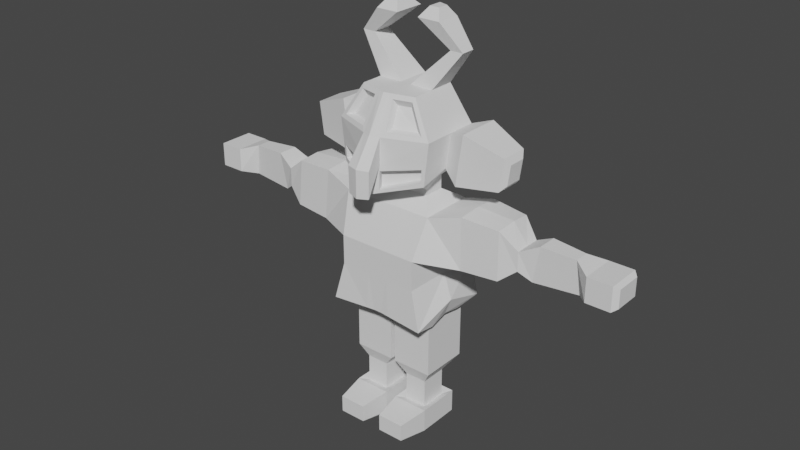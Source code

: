 # Source: Boss1.blend  (saved by Blender 2.81.16; exported with 4.5.12 LTS)
import bpy
from mathutils import Matrix  # noqa: F401  (used for matrix-valued properties, if any)

bpy.ops.wm.read_factory_settings(use_empty=True)
scene = bpy.context.scene
scene.name = 'Scene'

# ---- collections
col_collection = bpy.data.collections.new('Collection'); scene.collection.children.link(col_collection)

# ---- world
world_world = bpy.data.worlds.new('World'); scene.world = world_world
world_world.use_nodes = True; world_world.node_tree.nodes.clear()
_N = world_world.node_tree.nodes; _L = world_world.node_tree.links
n0 = _N.new('ShaderNodeOutputWorld'); n0.name = 'World Output'; n0.location = (300, 300)
n1 = _N.new('ShaderNodeBackground'); n1.name = 'Background'; n1.location = (10, 300)
n1.inputs[0].default_value = (0.05088, 0.05088, 0.05088, 1.0)
_L.new(n1.outputs[0], n0.inputs[0])
n0.is_active_output = True
world_world.color = (0.05088, 0.05088, 0.05088)
world_world.use_sun_shadow = False
world_world.sun_shadow_jitter_overblur = 0.0

# ---- meshes
me_cube_002 = bpy.data.meshes.new('Cube.002')
me_cube_002.from_pydata([(0.8783, -1.564, 0.2697), (0.8783, -1.564, 2.27), (1.0, 1.566, 0.5491), (0.9879, 1.685, 2.517), (0.0, 1.566, 0.5491), (0.0, 1.566, 2.549), (0.0, -1.564, 0.2697), (0.0, -1.564, 2.27), (0.0, 1.0, 4.964), (0.9879, 1.119, 4.931), (1.0, -1.0, 4.964), (0.0, -1.0, 4.964), (0.0, 0.4041, 5.747), (0.702, 0.4041, 5.747), (0.702, -0.4041, 5.747), (0.0, -0.4041, 5.747), (1.095, -1.658, -2.372), (1.217, 1.472, -1.931), (0.0, -1.564, -2.199), (0.0, 1.566, -1.758), (1.078, -0.8173, -2.62), (1.078, 0.629, -2.458), (0.0, -0.7232, -2.446), (0.0, 0.7232, -2.285), (0.2061, 1.566, 2.549), (0.08437, -1.564, 0.2697), (0.2061, 1.566, 0.5491), (0.08437, -1.564, 2.27), (0.2061, 1.0, 4.964), (0.2061, -1.0, 4.964), (0.1447, 0.4041, 5.747), (0.1447, -0.4041, 5.747), (0.08437, -1.564, -2.199), (0.2061, 1.566, -1.758), (0.1776, -0.7232, -2.446), (0.1776, 0.7232, -2.285), (0.938, -0.7092, -1.59), (0.938, 1.167, -1.59), (0.05067, -0.7092, -1.59), (0.05067, 1.167, -1.59), (0.938, -0.7092, -5.113), (0.938, 1.167, -5.113), (0.05067, -0.7092, -5.113), (0.05067, 1.167, -5.113), (0.938, -0.7092, -5.888), (0.938, 1.167, -5.888), (0.05067, -0.7092, -5.888), (0.05067, 1.167, -5.888), (0.938, -0.7092, -6.591), (0.938, 1.167, -6.591), (0.05067, -0.7092, -6.591), (0.05067, 1.167, -6.591), (0.7634, -0.5156, -7.467), (0.7634, 0.5156, -7.467), (0.2757, -0.5156, -7.467), (0.2757, 0.5156, -7.467), (0.7634, -0.5156, -7.824), (0.7634, 0.5156, -7.824), (0.2757, -0.5156, -7.824), (0.2757, 0.5156, -7.824), (0.7634, -0.5156, -9.425), (0.7634, 0.5156, -9.425), (0.2757, -0.5156, -9.425), (0.2757, 0.5156, -9.425), (1.708, 1.108, 1.998), (1.74, -0.8448, 2.105), (1.684, -0.7509, 5.493), (1.652, 1.212, 5.386), (2.523, 0.8835, 2.158), (2.543, -0.7386, 2.233), (2.496, -0.6435, 5.364), (2.476, 0.9863, 5.289), (2.894, 0.5286, 3.118), (2.894, -0.5286, 3.118), (2.894, -0.5286, 4.395), (2.894, 0.5286, 4.395), (3.15, 0.7079, 2.535), (3.15, -0.3077, 2.535), (3.292, -0.3528, 5.021), (3.292, 0.4193, 5.021), (4.11, 0.5745, 2.696), (4.11, -0.1743, 2.696), (4.022, -0.2514, 4.898), (4.022, 0.3179, 4.898), (4.368, 0.6724, 2.945), (4.368, -0.6724, 2.945), (4.368, -0.6724, 4.568), (4.368, 0.6724, 4.568), (4.895, 0.6724, 2.945), (4.895, -0.6724, 2.945), (4.895, -0.6724, 4.568), (4.895, 0.6724, 4.568), (4.992, 0.5052, 3.146), (4.992, -0.5052, 3.146), (4.992, -0.5052, 4.366), (4.992, 0.5052, 4.366), (0.1447, 0.4041, 6.662), (0.702, 0.4041, 6.662), (0.702, -0.4041, 6.143), (0.1447, -0.4041, 6.143), (0.0, -0.4041, 6.092), (0.0, 0.4041, 6.662), (0.0, 1.35, 7.52), (0.9713, 1.152, 7.52), (0.9713, -1.152, 7.001), (0.0, -1.897, 6.133), (0.0, -1.152, 6.748), (0.0, 1.152, 7.52), (0.0, 1.336, 12.14), (0.6221, 0.9858, 12.14), (0.6221, -0.8712, 12.14), (0.0, -1.152, 12.14), (0.0, -1.152, 12.14), (0.0, 1.152, 12.14), (0.9154, -0.8369, -9.246), (0.9154, 0.8369, -9.246), (0.1238, -0.8369, -9.246), (0.1238, 0.8369, -9.246), (0.9154, -0.8369, -10.83), (0.9154, 0.8369, -10.83), (0.1238, -0.8369, -10.83), (0.1238, 0.8369, -10.83), (0.9154, -0.8369, -10.83), (0.9154, 0.8369, -10.83), (0.1238, -0.8369, -10.83), (0.1238, 0.8369, -10.83), (0.2271, -1.987, -9.452), (0.812, -1.987, -9.452), (0.2271, -1.987, -10.62), (0.812, -1.987, -10.62), (1.0, 0.0, 0.5491), (1.0, 0.0, 2.549), (1.0, 0.0, 4.964), (0.702, 0.0, 5.747), (1.217, -0.09413, -1.103), (1.078, -0.09413, -2.241), (0.0, 0.0, -1.457), (0.1776, 0.0, -1.457), (0.938, 0.2289, -2.692), (0.05067, 0.2289, -1.59), (0.938, 0.2289, -5.113), (0.05067, 0.2289, -5.113), (0.938, 0.2289, -5.888), (0.05067, 0.2289, -5.888), (0.938, 0.2289, -6.591), (0.05067, 0.2289, -6.591), (0.7634, 0.0, -7.467), (0.2757, 0.0, -7.467), (0.7634, 0.0, -7.824), (0.2757, 0.0, -7.824), (0.7634, 0.0, -9.425), (0.2757, 0.0, -9.425), (1.743, 0.1091, 2.203), (1.687, 0.2081, 5.592), (2.546, 0.1091, 2.331), (2.499, 0.2081, 5.462), (2.894, 0.0, 3.118), (2.894, 0.0, 4.395), (3.15, 0.2001, 2.535), (3.292, 0.03324, 5.021), (4.11, 0.2001, 2.696), (4.022, 0.03324, 4.898), (4.368, 0.0, 2.945), (4.368, 0.0, 4.568), (4.895, 0.0, 2.945), (4.895, 0.0, 4.568), (4.992, 0.0, 3.146), (4.992, 0.0, 4.366), (0.702, 0.0, 6.662), (0.9713, 0.0, 7.52), (0.6221, 0.0, 12.14), (0.0, 0.0, 12.14), (0.0, 0.0, 12.14), (0.9154, 0.0, -9.246), (0.1238, 0.0, -9.246), (0.9154, 0.0, -10.83), (0.1238, 0.0, -10.83), (0.9154, 0.0, -10.83), (0.1238, 0.0, -10.83), (1.073, 1.152, 9.831), (1.073, -1.152, 9.831), (0.0, 1.152, 9.831), (0.0, 1.945, 9.831), (0.0, -1.897, 9.831), (0.0, -1.152, 9.831), (1.073, 0.0, 9.831), (1.323, 1.421, 6.82), (1.323, -0.2694, 6.82), (1.471, 1.421, 10.21), (1.471, -0.2694, 10.21), (2.188, 1.121, 7.064), (2.188, 0.03067, 7.064), (2.284, 1.121, 9.253), (2.284, 0.03067, 9.253), (2.298, 0.916, 7.437), (2.298, 0.236, 7.437), (2.358, 0.916, 8.801), (2.358, 0.236, 8.801), (0.3501, 1.588, 2.543), (0.2306, -1.564, 0.2697), (0.3501, 1.022, 4.958), (0.2474, 0.4041, 5.747), (0.2705, -1.581, -2.231), (0.3435, -0.7405, -2.478), (0.3523, 1.566, 0.5491), (0.2306, -1.564, 2.27), (0.3523, -1.0, 4.964), (0.2474, -0.4041, 5.747), (0.3922, 1.549, -1.79), (0.3435, 0.7058, -2.317), (0.2141, -0.7092, -1.59), (0.2141, 1.167, -1.59), (0.2141, -0.7092, -5.113), (0.2141, 1.167, -5.113), (0.2141, -0.7092, -5.888), (0.2141, 1.167, -5.888), (0.2141, -0.7092, -6.591), (0.2141, 1.167, -6.591), (0.3656, -0.5156, -7.467), (0.3656, 0.5156, -7.467), (0.3656, -0.5156, -7.824), (0.3656, 0.5156, -7.824), (0.3656, -0.5156, -9.425), (0.3656, 0.5156, -9.425), (0.2474, 0.4041, 6.662), (0.2474, -0.4041, 6.143), (0.1789, 1.313, 7.52), (0.1789, -1.76, 6.293), (0.1146, 1.272, 12.14), (0.1146, -1.1, 12.14), (0.2696, -0.8369, -9.246), (0.2696, 0.8369, -9.246), (0.2696, -0.8369, -10.83), (0.2696, 0.8369, -10.83), (0.2696, -0.8369, -10.83), (0.2696, 0.8369, -10.83), (0.3349, -1.987, -9.452), (0.3349, -1.987, -10.62), (0.2696, 0.0, -10.83), (0.1146, 0.0, 12.14), (0.1976, -1.76, 9.831), (0.1976, 1.799, 9.831), (1.022, -1.152, 8.416), (0.0, 1.647, 8.676), (0.0, -1.152, 8.29), (1.022, 1.152, 8.676), (0.0, 1.152, 8.676), (0.0, -1.897, 7.982), (1.022, 0.0, 8.676), (1.397, 1.421, 8.516), (1.397, -0.2694, 8.516), (2.236, 1.121, 8.158), (2.236, 0.03067, 8.158), (2.328, 0.916, 8.119), (2.328, 0.236, 8.119), (0.1883, 1.556, 8.676), (0.1883, -1.76, 8.062), (0.0, -2.567, 6.263), (0.0, -2.567, 8.112), (0.2527, -2.43, 8.112), (0.2433, -2.43, 6.343), (0.9053, 0.9995, 14.56), (1.187, 0.8407, 14.56), (1.187, 0.2933, 14.56), (0.9053, 0.2933, 14.56), (0.244, 1.289, 16.2), (0.7333, 1.013, 16.2), (0.7333, 0.06249, 16.2), (0.244, 0.06249, 16.2), (0.3836, 0.8996, 16.83), (0.5938, 0.7812, 16.83), (0.5938, 0.3729, 16.83), (0.3836, 0.3729, 16.83), (0.2122, -1.14, 11.86), (0.2771, -1.631, 10.12), (0.9219, -1.19, 10.09), (0.5986, -0.9626, 11.85), (0.2598, -0.981, 11.45), (0.306, -1.33, 10.21), (0.7645, -1.017, 10.19), (0.5347, -0.8546, 11.44), (0.1799, -1.76, 6.478), (0.1864, -1.76, 7.702), (0.9376, -1.21, 8.116), (0.9229, -1.198, 7.266), (0.1139, -1.486, 6.489), (0.1204, -1.486, 7.714), (0.8717, -0.9368, 8.128), (0.8569, -0.9243, 7.277)], [], [(204, 198, 3, 2), (130, 131, 1, 0), (130, 0, 16, 134), (25, 27, 7, 6), (24, 5, 8, 28), (132, 9, 13, 133), (205, 1, 10, 206), (132, 10, 66, 153), (207, 14, 98, 225), (206, 10, 14, 207), (28, 8, 12, 30), (25, 6, 18, 32), (204, 2, 17, 208), (135, 20, 36, 138), (208, 17, 21, 209), (134, 16, 20, 135), (19, 33, 35, 23), (136, 137, 34, 22), (4, 26, 33, 19), (199, 25, 32, 202), (200, 28, 30, 201), (11, 29, 31, 15), (133, 13, 97, 168), (7, 27, 29, 11), (198, 24, 28, 200), (199, 205, 27, 25), (4, 5, 24, 26), (211, 37, 41, 213), (137, 35, 39, 139), (209, 21, 37, 211), (203, 34, 38, 210), (141, 43, 47, 143), (138, 36, 40, 140), (139, 39, 43, 141), (210, 38, 42, 212), (215, 45, 49, 217), (212, 42, 46, 214), (213, 41, 45, 215), (140, 40, 44, 142), (217, 49, 53, 219), (142, 44, 48, 144), (143, 47, 51, 145), (214, 46, 50, 216), (147, 55, 59, 149), (144, 48, 52, 146), (145, 51, 55, 147), (216, 50, 54, 218), (221, 57, 61, 223), (218, 54, 58, 220), (219, 53, 57, 221), (146, 52, 56, 148), (151, 63, 117, 174), (148, 56, 60, 150), (149, 59, 63, 151), (220, 58, 62, 222), (64, 67, 71, 68), (10, 1, 65, 66), (131, 3, 64, 152), (3, 9, 67, 64), (155, 70, 74, 157), (66, 65, 69, 70), (153, 66, 70, 155), (152, 64, 68, 154), (72, 75, 79, 76), (154, 68, 72, 156), (68, 71, 75, 72), (70, 69, 73, 74), (78, 77, 81, 82), (74, 73, 77, 78), (157, 74, 78, 159), (156, 72, 76, 158), (161, 82, 86, 163), (159, 78, 82, 161), (158, 76, 80, 160), (76, 79, 83, 80), (84, 87, 91, 88), (160, 80, 84, 162), (80, 83, 87, 84), (82, 81, 85, 86), (165, 90, 94, 167), (86, 85, 89, 90), (163, 86, 90, 165), (162, 84, 88, 164), (166, 92, 95, 167), (164, 88, 92, 166), (88, 91, 95, 92), (90, 89, 93, 94), (96, 101, 107, 102), (168, 97, 103, 169), (15, 31, 99, 100), (201, 30, 96, 224), (30, 12, 101, 96), (182, 181, 113, 108), (185, 179, 109, 170), (100, 99, 105, 106), (224, 96, 102, 226), (225, 98, 104, 227), (172, 171, 112, 111), (239, 172, 111, 229), (184, 183, 111, 112), (241, 182, 108, 228), (240, 274, 273, 276, 275, 180, 110, 229), (174, 117, 121, 176), (222, 62, 116, 230), (223, 61, 115, 231), (150, 60, 114, 173), (232, 120, 124, 234), (232, 118, 129, 237), (231, 115, 119, 233), (173, 114, 118, 175), (238, 177, 122, 234), (233, 119, 123, 235), (175, 118, 122, 177), (176, 121, 125, 178), (236, 126, 128, 237), (118, 114, 127, 129), (230, 116, 126, 236), (116, 120, 128, 126), (120, 176, 178, 124), (119, 175, 177, 123), (235, 123, 177, 238), (115, 173, 175, 119), (61, 150, 173, 115), (116, 174, 176, 120), (228, 108, 172, 239), (108, 113, 171, 172), (180, 185, 170, 110), (98, 168, 169, 104), (89, 164, 166, 93), (93, 166, 167, 94), (85, 162, 164, 89), (87, 163, 165, 91), (91, 165, 167, 95), (81, 160, 162, 85), (77, 158, 160, 81), (79, 159, 161, 83), (83, 161, 163, 87), (73, 156, 158, 77), (75, 157, 159, 79), (69, 154, 156, 73), (65, 152, 154, 69), (67, 153, 155, 71), (71, 155, 157, 75), (1, 131, 152, 65), (58, 149, 151, 62), (57, 148, 150, 61), (62, 151, 174, 116), (53, 146, 148, 57), (50, 145, 147, 54), (49, 144, 146, 53), (54, 147, 149, 58), (46, 143, 145, 50), (45, 142, 144, 49), (41, 140, 142, 45), (38, 139, 141, 42), (37, 138, 140, 41), (42, 141, 143, 46), (34, 137, 139, 38), (14, 133, 168, 98), (23, 35, 137, 136), (17, 134, 135, 21), (21, 135, 138, 37), (9, 132, 153, 67), (10, 132, 133, 14), (2, 130, 134, 17), (2, 3, 131, 130), (242, 248, 185, 180), (256, 242, 180, 240), (255, 243, 182, 241), (244, 247, 183, 184), (248, 169, 187, 250), (243, 246, 181, 182), (99, 105, 100), (202, 203, 20, 16), (188, 189, 193, 192), (245, 179, 188, 249), (179, 185, 189, 188), (169, 103, 186, 187), (252, 191, 195, 254), (249, 188, 192, 251), (250, 187, 191, 252), (187, 186, 190, 191), (254, 253, 196, 197), (191, 190, 194, 195), (192, 193, 197, 196), (251, 192, 196, 253), (32, 18, 22, 34, 203, 202), (245, 255, 241, 179), (240, 183, 258, 259), (228, 239, 264, 261), (125, 235, 238, 178), (114, 230, 236, 127), (127, 236, 237, 129), (121, 233, 235, 125), (178, 238, 234, 124), (117, 231, 233, 121), (120, 232, 237, 128), (118, 232, 234, 122), (63, 223, 231, 117), (60, 222, 230, 114), (183, 240, 229, 111), (179, 241, 228, 109), (170, 239, 229, 110), (99, 225, 227, 105), (97, 224, 226, 103), (13, 201, 224, 97), (56, 220, 222, 60), (55, 219, 221, 59), (52, 218, 220, 56), (59, 221, 223, 63), (48, 216, 218, 52), (44, 214, 216, 48), (51, 217, 219, 55), (43, 213, 215, 47), (40, 212, 214, 44), (47, 215, 217, 51), (36, 210, 212, 40), (20, 203, 210, 36), (35, 209, 211, 39), (39, 211, 213, 43), (0, 1, 205, 199), (3, 198, 200, 9), (9, 200, 201, 13), (0, 199, 202, 16), (33, 208, 209, 35), (26, 204, 208, 33), (29, 206, 207, 31), (31, 207, 225, 99), (27, 205, 206, 29), (26, 24, 198, 204), (105, 227, 281, 282, 256, 247), (103, 226, 255, 245), (190, 251, 253, 194), (195, 194, 253, 254), (189, 250, 252, 193), (186, 249, 251, 190), (193, 252, 254, 197), (103, 245, 249, 186), (102, 107, 246, 243), (185, 248, 250, 189), (106, 105, 247, 244), (226, 102, 243, 255), (227, 104, 242, 256, 282, 283, 284, 281), (104, 169, 248, 242), (257, 260, 259, 258), (183, 247, 257, 258), (247, 256, 260, 257), (256, 240, 259, 260), (264, 263, 267, 268), (239, 170, 263, 264), (170, 109, 262, 263), (109, 228, 261, 262), (266, 265, 269, 270), (262, 261, 265, 266), (261, 264, 268, 265), (263, 262, 266, 267), (270, 269, 272, 271), (265, 268, 272, 269), (267, 266, 270, 271), (268, 267, 271, 272), (180, 275, 274, 240), (275, 276, 280, 279), (279, 280, 277, 278), (273, 274, 278, 277), (276, 273, 277, 280), (274, 275, 279, 278), (281, 284, 288, 285), (285, 288, 287, 286), (283, 282, 286, 287), (284, 283, 287, 288), (282, 281, 285, 286)])
_uv = me_cube_002.uv_layers.new(name='UVMap')
_uv.uv.foreach_set('vector', [0.375, 0.419, 0.625, 0.419, 0.625, 0.5, 0.375, 0.5, 0.375, 0.625, 0.625, 0.625, 0.625, 0.75, 0.375, 0.75, 0.375, 0.625, 0.375, 0.75, 0.375, 0.75, 0.375, 0.625, 0.375, 0.8492, 0.625, 0.8492, 0.625, 0.875, 0.375, 0.875, 0.625, 0.4008, 0.625, 0.375, 0.625, 0.375, 0.625, 0.4008, 0.625, 0.625, 0.625, 0.5, 0.625, 0.5, 0.625, 0.625, 0.625, 0.831, 0.625, 0.75, 0.625, 0.75, 0.625, 0.831, 0.625, 0.625, 0.625, 0.75, 0.625, 0.75, 0.625, 0.625, 0.625, 0.831, 0.625, 0.75, 0.625, 0.75, 0.625, 0.831, 0.625, 0.831, 0.625, 0.75, 0.625, 0.75, 0.625, 0.831, 0.625, 0.4008, 0.625, 0.375, 0.625, 0.375, 0.625, 0.4008, 0.375, 0.8492, 0.375, 0.875, 0.375, 0.875, 0.375, 0.8492, 0.375, 0.419, 0.375, 0.5, 0.375, 0.5, 0.375, 0.419, 0.375, 0.625, 0.375, 0.75, 0.375, 0.75, 0.375, 0.625, 0.375, 0.419, 0.375, 0.5, 0.375, 0.5, 0.375, 0.419, 0.375, 0.625, 0.375, 0.75, 0.375, 0.75, 0.375, 0.625, 0.375, 0.375, 0.375, 0.4008, 0.375, 0.4008, 0.375, 0.375, 0.25, 0.625, 0.2758, 0.625, 0.2758, 0.75, 0.25, 0.75, 0.375, 0.375, 0.375, 0.4008, 0.375, 0.4008, 0.375, 0.375, 0.375, 0.831, 0.375, 0.8492, 0.375, 0.8492, 0.375, 0.831, 0.625, 0.419, 0.625, 0.4008, 0.625, 0.4008, 0.625, 0.419, 0.625, 0.875, 0.625, 0.8492, 0.625, 0.8492, 0.625, 0.875, 0.625, 0.625, 0.625, 0.5, 0.625, 0.5, 0.625, 0.625, 0.625, 0.875, 0.625, 0.8492, 0.625, 0.8492, 0.625, 0.875, 0.625, 0.419, 0.625, 0.4008, 0.625, 0.4008, 0.625, 0.419, 0.375, 0.831, 0.625, 0.831, 0.625, 0.8492, 0.375, 0.8492, 0.375, 0.375, 0.625, 0.375, 0.625, 0.4008, 0.375, 0.4008, 0.375, 0.419, 0.375, 0.5, 0.375, 0.5, 0.375, 0.419, 0.2758, 0.625, 0.2758, 0.5, 0.2758, 0.5, 0.2758, 0.625, 0.375, 0.419, 0.375, 0.5, 0.375, 0.5, 0.375, 0.419, 0.375, 0.831, 0.375, 0.8492, 0.375, 0.8492, 0.375, 0.831, 0.2758, 0.625, 0.2758, 0.5, 0.2758, 0.5, 0.2758, 0.625, 0.375, 0.625, 0.375, 0.75, 0.375, 0.75, 0.375, 0.625, 0.2758, 0.625, 0.2758, 0.5, 0.2758, 0.5, 0.2758, 0.625, 0.375, 0.831, 0.375, 0.8492, 0.375, 0.8492, 0.375, 0.831, 0.375, 0.419, 0.375, 0.5, 0.375, 0.5, 0.375, 0.419, 0.375, 0.831, 0.375, 0.8492, 0.375, 0.8492, 0.375, 0.831, 0.375, 0.419, 0.375, 0.5, 0.375, 0.5, 0.375, 0.419, 0.375, 0.625, 0.375, 0.75, 0.375, 0.75, 0.375, 0.625, 0.375, 0.419, 0.375, 0.5, 0.375, 0.5, 0.375, 0.419, 0.375, 0.625, 0.375, 0.75, 0.375, 0.75, 0.375, 0.625, 0.2758, 0.625, 0.2758, 0.5, 0.2758, 0.5, 0.2758, 0.625, 0.375, 0.831, 0.375, 0.8492, 0.375, 0.8492, 0.375, 0.831, 0.2758, 0.625, 0.2758, 0.5, 0.2758, 0.5, 0.2758, 0.625, 0.375, 0.625, 0.375, 0.75, 0.375, 0.75, 0.375, 0.625, 0.2758, 0.625, 0.2758, 0.5, 0.2758, 0.5, 0.2758, 0.625, 0.375, 0.831, 0.375, 0.8492, 0.375, 0.8492, 0.375, 0.831, 0.375, 0.419, 0.375, 0.5, 0.375, 0.5, 0.375, 0.419, 0.375, 0.831, 0.375, 0.8492, 0.375, 0.8492, 0.375, 0.831, 0.375, 0.419, 0.375, 0.5, 0.375, 0.5, 0.375, 0.419, 0.375, 0.625, 0.375, 0.75, 0.375, 0.75, 0.375, 0.625, 0.2758, 0.625, 0.2758, 0.5, 0.2758, 0.5, 0.2758, 0.625, 0.375, 0.625, 0.375, 0.75, 0.375, 0.75, 0.375, 0.625, 0.2758, 0.625, 0.2758, 0.5, 0.2758, 0.5, 0.2758, 0.625, 0.375, 0.831, 0.375, 0.8492, 0.375, 0.8492, 0.375, 0.831, 0.625, 0.5, 0.625, 0.5, 0.625, 0.5, 0.625, 0.5, 0.625, 0.75, 0.625, 0.75, 0.625, 0.75, 0.625, 0.75, 0.625, 0.625, 0.625, 0.5, 0.625, 0.5, 0.625, 0.625, 0.625, 0.5, 0.625, 0.5, 0.625, 0.5, 0.625, 0.5, 0.625, 0.625, 0.625, 0.75, 0.625, 0.75, 0.625, 0.625, 0.625, 0.75, 0.625, 0.75, 0.625, 0.75, 0.625, 0.75, 0.625, 0.625, 0.625, 0.75, 0.625, 0.75, 0.625, 0.625, 0.625, 0.625, 0.625, 0.5, 0.625, 0.5, 0.625, 0.625, 0.625, 0.5, 0.625, 0.5, 0.625, 0.5, 0.625, 0.5, 0.625, 0.625, 0.625, 0.5, 0.625, 0.5, 0.625, 0.625, 0.625, 0.5, 0.625, 0.5, 0.625, 0.5, 0.625, 0.5, 0.625, 0.75, 0.625, 0.75, 0.625, 0.75, 0.625, 0.75, 0.625, 0.75, 0.625, 0.75, 0.625, 0.75, 0.625, 0.75, 0.625, 0.75, 0.625, 0.75, 0.625, 0.75, 0.625, 0.75, 0.625, 0.625, 0.625, 0.75, 0.625, 0.75, 0.625, 0.625, 0.625, 0.625, 0.625, 0.5, 0.625, 0.5, 0.625, 0.625, 0.625, 0.625, 0.625, 0.75, 0.625, 0.75, 0.625, 0.625, 0.625, 0.625, 0.625, 0.75, 0.625, 0.75, 0.625, 0.625, 0.625, 0.625, 0.625, 0.5, 0.625, 0.5, 0.625, 0.625, 0.625, 0.5, 0.625, 0.5, 0.625, 0.5, 0.625, 0.5, 0.625, 0.5, 0.625, 0.5, 0.625, 0.5, 0.625, 0.5, 0.625, 0.625, 0.625, 0.5, 0.625, 0.5, 0.625, 0.625, 0.625, 0.5, 0.625, 0.5, 0.625, 0.5, 0.625, 0.5, 0.625, 0.75, 0.625, 0.75, 0.625, 0.75, 0.625, 0.75, 0.625, 0.625, 0.625, 0.75, 0.625, 0.75, 0.625, 0.625, 0.625, 0.75, 0.625, 0.75, 0.625, 0.75, 0.625, 0.75, 0.625, 0.625, 0.625, 0.75, 0.625, 0.75, 0.625, 0.625, 0.625, 0.625, 0.625, 0.5, 0.625, 0.5, 0.625, 0.625, 0.625, 0.625, 0.625, 0.5, 0.625, 0.5, 0.625, 0.625, 0.625, 0.625, 0.625, 0.5, 0.625, 0.5, 0.625, 0.625, 0.625, 0.5, 0.625, 0.5, 0.625, 0.5, 0.625, 0.5, 0.625, 0.75, 0.625, 0.75, 0.625, 0.75, 0.625, 0.75, 0.625, 0.4008, 0.625, 0.375, 0.625, 0.375, 0.625, 0.4008, 0.625, 0.625, 0.625, 0.5, 0.625, 0.5, 0.625, 0.625, 0.625, 0.875, 0.625, 0.8492, 0.625, 0.8492, 0.625, 0.875, 0.625, 0.419, 0.625, 0.4008, 0.625, 0.4008, 0.625, 0.419, 0.625, 0.4008, 0.625, 0.375, 0.625, 0.375, 0.625, 0.4008, 0.625, 0.4008, 0.625, 0.4008, 0.625, 0.375, 0.625, 0.4008, 0.625, 0.625, 0.625, 0.5, 0.625, 0.5, 0.625, 0.625, 0.625, 0.875, 0.625, 0.8492, 0.625, 0.8492, 0.625, 0.875, 0.625, 0.419, 0.625, 0.4008, 0.625, 0.4008, 0.625, 0.419, 0.625, 0.831, 0.625, 0.75, 0.625, 0.75, 0.625, 0.831, 0.7242, 0.625, 0.7242, 0.625, 0.75, 0.75, 0.7242, 0.75, 0.706, 0.625, 0.7242, 0.625, 0.7242, 0.75, 0.706, 0.75, 0.625, 0.875, 0.625, 0.8492, 0.625, 0.8492, 0.625, 0.875, 0.625, 0.419, 0.625, 0.4008, 0.625, 0.4008, 0.625, 0.419, 0.625, 0.831, 0.625, 0.8225, 0.625, 0.8188, 0.625, 0.7624, 0.625, 0.7602, 0.625, 0.75, 0.625, 0.75, 0.625, 0.831, 0.2758, 0.625, 0.2758, 0.5, 0.2758, 0.5, 0.2758, 0.625, 0.375, 0.831, 0.375, 0.8492, 0.375, 0.8492, 0.375, 0.831, 0.375, 0.419, 0.375, 0.5, 0.375, 0.5, 0.375, 0.419, 0.375, 0.625, 0.375, 0.75, 0.375, 0.75, 0.375, 0.625, 0.375, 0.8309, 0.375, 0.8492, 0.375, 0.8492, 0.1875, 0.4155, 0.375, 0.8309, 0.375, 0.75, 0.375, 0.75, 0.375, 0.831, 0.375, 0.419, 0.375, 0.5, 0.375, 0.5, 0.375, 0.419, 0.375, 0.625, 0.375, 0.75, 0.375, 0.75, 0.375, 0.625, 0.294, 0.625, 0.375, 0.625, 0.375, 0.75, 0.294, 0.75, 0.375, 0.419, 0.375, 0.5, 0.375, 0.5, 0.1875, 0.2095, 0.375, 0.625, 0.375, 0.75, 0.375, 0.75, 0.375, 0.625, 0.2758, 0.625, 0.2758, 0.5, 0.2758, 0.5, 0.2758, 0.625, 0.375, 0.831, 0.375, 0.8492, 0.375, 0.8492, 0.375, 0.831, 0.375, 0.75, 0.375, 0.75, 0.375, 0.75, 0.375, 0.75, 0.375, 0.831, 0.375, 0.8492, 0.375, 0.8492, 0.375, 0.831, 0.2758, 0.75, 0.2758, 0.75, 0.2758, 0.75, 0.2758, 0.75, 0.2758, 0.75, 0.2758, 0.625, 0.2758, 0.625, 0.2758, 0.75, 0.375, 0.5, 0.375, 0.625, 0.375, 0.625, 0.375, 0.5, 0.294, 0.5, 0.375, 0.5, 0.375, 0.625, 0.294, 0.625, 0.375, 0.5, 0.375, 0.625, 0.375, 0.625, 0.375, 0.5, 0.375, 0.5, 0.375, 0.625, 0.375, 0.625, 0.375, 0.5, 0.2758, 0.75, 0.2758, 0.625, 0.2758, 0.625, 0.2758, 0.75, 0.706, 0.5, 0.7242, 0.5, 0.7242, 0.625, 0.706, 0.625, 0.7242, 0.5, 0.75, 0.5, 0.7242, 0.625, 0.7242, 0.625, 0.625, 0.75, 0.625, 0.625, 0.625, 0.625, 0.625, 0.75, 0.625, 0.75, 0.625, 0.625, 0.625, 0.625, 0.625, 0.75, 0.625, 0.75, 0.625, 0.625, 0.625, 0.625, 0.625, 0.75, 0.625, 0.75, 0.625, 0.625, 0.625, 0.625, 0.625, 0.75, 0.625, 0.75, 0.625, 0.625, 0.625, 0.625, 0.625, 0.75, 0.625, 0.5, 0.625, 0.625, 0.625, 0.625, 0.625, 0.5, 0.625, 0.5, 0.625, 0.625, 0.625, 0.625, 0.625, 0.5, 0.625, 0.75, 0.625, 0.625, 0.625, 0.625, 0.625, 0.75, 0.625, 0.75, 0.625, 0.625, 0.625, 0.625, 0.625, 0.75, 0.625, 0.5, 0.625, 0.625, 0.625, 0.625, 0.625, 0.5, 0.625, 0.5, 0.625, 0.625, 0.625, 0.625, 0.625, 0.5, 0.625, 0.75, 0.625, 0.625, 0.625, 0.625, 0.625, 0.75, 0.625, 0.5, 0.625, 0.625, 0.625, 0.625, 0.625, 0.5, 0.625, 0.75, 0.625, 0.625, 0.625, 0.625, 0.625, 0.75, 0.625, 0.75, 0.625, 0.625, 0.625, 0.625, 0.625, 0.75, 0.625, 0.5, 0.625, 0.625, 0.625, 0.625, 0.625, 0.5, 0.625, 0.5, 0.625, 0.625, 0.625, 0.625, 0.625, 0.5, 0.625, 0.75, 0.625, 0.625, 0.625, 0.625, 0.625, 0.75, 0.2758, 0.75, 0.2758, 0.625, 0.2758, 0.625, 0.2758, 0.75, 0.375, 0.5, 0.375, 0.625, 0.375, 0.625, 0.375, 0.5, 0.2758, 0.75, 0.2758, 0.625, 0.2758, 0.625, 0.2758, 0.75, 0.375, 0.5, 0.375, 0.625, 0.375, 0.625, 0.375, 0.5, 0.2758, 0.75, 0.2758, 0.625, 0.2758, 0.625, 0.2758, 0.75, 0.375, 0.5, 0.375, 0.625, 0.375, 0.625, 0.375, 0.5, 0.2758, 0.75, 0.2758, 0.625, 0.2758, 0.625, 0.2758, 0.75, 0.2758, 0.75, 0.2758, 0.625, 0.2758, 0.625, 0.2758, 0.75, 0.375, 0.5, 0.375, 0.625, 0.375, 0.625, 0.375, 0.5, 0.375, 0.5, 0.375, 0.625, 0.375, 0.625, 0.375, 0.5, 0.2758, 0.75, 0.2758, 0.625, 0.2758, 0.625, 0.2758, 0.75, 0.375, 0.5, 0.375, 0.625, 0.375, 0.625, 0.375, 0.5, 0.2758, 0.75, 0.2758, 0.625, 0.2758, 0.625, 0.2758, 0.75, 0.2758, 0.75, 0.2758, 0.625, 0.2758, 0.625, 0.2758, 0.75, 0.625, 0.75, 0.625, 0.625, 0.625, 0.625, 0.625, 0.75, 0.25, 0.5, 0.2758, 0.5, 0.2758, 0.625, 0.25, 0.625, 0.375, 0.5, 0.375, 0.625, 0.375, 0.625, 0.375, 0.5, 0.375, 0.5, 0.375, 0.625, 0.375, 0.625, 0.375, 0.5, 0.625, 0.5, 0.625, 0.625, 0.625, 0.625, 0.625, 0.5, 0.625, 0.75, 0.625, 0.625, 0.625, 0.625, 0.625, 0.75, 0.375, 0.5, 0.375, 0.625, 0.375, 0.625, 0.375, 0.5, 0.375, 0.5, 0.625, 0.5, 0.625, 0.625, 0.375, 0.625, 0.625, 0.75, 0.625, 0.625, 0.625, 0.625, 0.625, 0.75, 0.625, 0.831, 0.625, 0.75, 0.625, 0.75, 0.625, 0.831, 0.625, 0.419, 0.625, 0.4008, 0.625, 0.4008, 0.625, 0.419, 0.625, 0.875, 0.625, 0.8492, 0.625, 0.8492, 0.625, 0.875, 0.625, 0.625, 0.625, 0.625, 0.625, 0.625, 0.625, 0.625, 0.625, 0.4008, 0.625, 0.3879, 0.625, 0.4008, 0.625, 0.4008, 0.625, 0.8492, 0.625, 0.8492, 0.625, 0.875, 0.375, 0.831, 0.375, 0.831, 0.375, 0.75, 0.375, 0.75, 0.625, 0.5, 0.625, 0.625, 0.625, 0.625, 0.625, 0.5, 0.625, 0.5, 0.625, 0.5, 0.625, 0.5, 0.625, 0.5, 0.625, 0.5, 0.625, 0.625, 0.625, 0.625, 0.625, 0.5, 0.625, 0.625, 0.625, 0.5, 0.625, 0.5, 0.625, 0.625, 0.625, 0.625, 0.625, 0.625, 0.625, 0.625, 0.625, 0.625, 0.625, 0.5, 0.625, 0.5, 0.625, 0.5, 0.625, 0.5, 0.625, 0.625, 0.625, 0.625, 0.625, 0.625, 0.625, 0.625, 0.625, 0.625, 0.625, 0.5, 0.625, 0.5, 0.625, 0.625, 0.625, 0.625, 0.625, 0.5, 0.625, 0.5, 0.625, 0.625, 0.625, 0.625, 0.625, 0.5, 0.625, 0.5, 0.625, 0.625, 0.625, 0.5, 0.625, 0.625, 0.625, 0.625, 0.625, 0.5, 0.625, 0.5, 0.625, 0.5, 0.625, 0.5, 0.625, 0.5, 0.375, 0.8492, 0.375, 0.875, 0.375, 0.875, 0.375, 0.8492, 0.375, 0.831, 0.375, 0.831, 0.625, 0.5, 0.625, 0.419, 0.625, 0.419, 0.625, 0.5, 0.625, 0.831, 0.625, 0.8492, 0.625, 0.8492, 0.625, 0.831, 0.706, 0.5, 0.706, 0.625, 0.706, 0.625, 0.706, 0.5, 0.2758, 0.5, 0.294, 0.5, 0.294, 0.625, 0.2758, 0.625, 0.375, 0.75, 0.375, 0.831, 0.375, 0.831, 0.375, 0.75, 0.375, 0.75, 0.375, 0.831, 0.375, 0.831, 0.375, 0.75, 0.375, 0.4008, 0.375, 0.419, 0.1875, 0.2095, 0.375, 0.4008, 0.2758, 0.625, 0.294, 0.625, 0.294, 0.75, 0.2758, 0.75, 0.375, 0.4008, 0.375, 0.419, 0.375, 0.419, 0.375, 0.4008, 0.375, 0.8492, 0.375, 0.8309, 0.375, 0.831, 0.375, 0.8492, 0.375, 0.75, 0.375, 0.8309, 0.1875, 0.4155, 0.375, 0.75, 0.375, 0.4008, 0.375, 0.419, 0.375, 0.419, 0.375, 0.4008, 0.375, 0.75, 0.375, 0.831, 0.375, 0.831, 0.375, 0.75, 0.625, 0.8492, 0.625, 0.831, 0.625, 0.831, 0.625, 0.8492, 0.625, 0.5, 0.625, 0.419, 0.625, 0.419, 0.625, 0.5, 0.625, 0.625, 0.706, 0.625, 0.706, 0.75, 0.625, 0.75, 0.625, 0.8492, 0.625, 0.831, 0.625, 0.831, 0.625, 0.8492, 0.625, 0.5, 0.625, 0.419, 0.625, 0.419, 0.625, 0.5, 0.625, 0.5, 0.625, 0.419, 0.625, 0.419, 0.625, 0.5, 0.375, 0.75, 0.375, 0.831, 0.375, 0.831, 0.375, 0.75, 0.375, 0.4008, 0.375, 0.419, 0.375, 0.419, 0.375, 0.4008, 0.375, 0.75, 0.375, 0.831, 0.375, 0.831, 0.375, 0.75, 0.375, 0.4008, 0.375, 0.419, 0.375, 0.419, 0.375, 0.4008, 0.375, 0.75, 0.375, 0.831, 0.375, 0.831, 0.375, 0.75, 0.375, 0.75, 0.375, 0.831, 0.375, 0.831, 0.375, 0.75, 0.375, 0.4008, 0.375, 0.419, 0.375, 0.419, 0.375, 0.4008, 0.375, 0.4008, 0.375, 0.419, 0.375, 0.419, 0.375, 0.4008, 0.375, 0.75, 0.375, 0.831, 0.375, 0.831, 0.375, 0.75, 0.375, 0.4008, 0.375, 0.419, 0.375, 0.419, 0.375, 0.4008, 0.375, 0.75, 0.375, 0.831, 0.375, 0.831, 0.375, 0.75, 0.375, 0.75, 0.375, 0.831, 0.375, 0.831, 0.375, 0.75, 0.375, 0.4008, 0.375, 0.419, 0.375, 0.419, 0.375, 0.4008, 0.375, 0.4008, 0.375, 0.419, 0.375, 0.419, 0.375, 0.4008, 0.375, 0.75, 0.625, 0.75, 0.625, 0.831, 0.375, 0.831, 0.625, 0.5, 0.625, 0.419, 0.625, 0.419, 0.625, 0.5, 0.625, 0.5, 0.625, 0.419, 0.625, 0.419, 0.625, 0.5, 0.375, 0.75, 0.375, 0.831, 0.375, 0.831, 0.375, 0.75, 0.375, 0.4008, 0.375, 0.419, 0.375, 0.419, 0.375, 0.4008, 0.375, 0.4008, 0.375, 0.419, 0.375, 0.419, 0.375, 0.4008, 0.625, 0.8492, 0.625, 0.831, 0.625, 0.831, 0.625, 0.8492, 0.625, 0.8492, 0.625, 0.831, 0.625, 0.831, 0.625, 0.8492, 0.625, 0.8492, 0.625, 0.831, 0.625, 0.831, 0.625, 0.8492, 0.375, 0.4008, 0.625, 0.4008, 0.625, 0.419, 0.375, 0.419, 0.625, 0.8492, 0.625, 0.831, 0.625, 0.831, 0.625, 0.831, 0.625, 0.831, 0.625, 0.8492, 0.625, 0.5, 0.625, 0.419, 0.625, 0.419, 0.625, 0.5, 0.625, 0.5, 0.625, 0.5, 0.625, 0.5, 0.625, 0.5, 0.625, 0.625, 0.625, 0.5, 0.625, 0.5, 0.625, 0.625, 0.625, 0.625, 0.625, 0.625, 0.625, 0.625, 0.625, 0.625, 0.625, 0.5, 0.625, 0.5, 0.625, 0.5, 0.625, 0.5, 0.625, 0.625, 0.625, 0.625, 0.625, 0.625, 0.625, 0.625, 0.625, 0.5, 0.625, 0.5, 0.625, 0.5, 0.625, 0.5, 0.625, 0.4008, 0.625, 0.375, 0.625, 0.3879, 0.625, 0.4008, 0.625, 0.625, 0.625, 0.625, 0.625, 0.625, 0.625, 0.625, 0.625, 0.875, 0.625, 0.8492, 0.625, 0.8492, 0.625, 0.875, 0.625, 0.419, 0.625, 0.4008, 0.625, 0.4008, 0.625, 0.419, 0.625, 0.831, 0.625, 0.75, 0.625, 0.75, 0.625, 0.831, 0.625, 0.831, 0.625, 0.7575, 0.625, 0.756, 0.625, 0.831, 0.625, 0.75, 0.625, 0.625, 0.625, 0.625, 0.625, 0.75, 0.625, 0.8492, 0.625, 0.831, 0.625, 0.831, 0.625, 0.8492, 0.625, 0.8492, 0.625, 0.8492, 0.625, 0.8492, 0.625, 0.8492, 0.625, 0.8492, 0.625, 0.831, 0.625, 0.831, 0.625, 0.8492, 0.625, 0.831, 0.625, 0.831, 0.625, 0.831, 0.625, 0.831, 0.706, 0.625, 0.625, 0.625, 0.625, 0.625, 0.706, 0.625, 0.706, 0.625, 0.625, 0.625, 0.625, 0.625, 0.706, 0.625, 0.625, 0.625, 0.625, 0.5, 0.625, 0.5, 0.625, 0.625, 0.625, 0.5, 0.625, 0.419, 0.625, 0.419, 0.625, 0.5, 0.625, 0.5, 0.625, 0.419, 0.625, 0.419, 0.625, 0.5, 0.625, 0.5, 0.625, 0.419, 0.625, 0.419, 0.625, 0.5, 0.706, 0.5, 0.706, 0.625, 0.706, 0.625, 0.706, 0.5, 0.625, 0.625, 0.625, 0.5, 0.625, 0.5, 0.625, 0.625, 0.625, 0.5, 0.706, 0.5, 0.706, 0.625, 0.625, 0.625, 0.706, 0.5, 0.706, 0.625, 0.706, 0.625, 0.706, 0.5, 0.625, 0.625, 0.625, 0.5, 0.625, 0.5, 0.625, 0.625, 0.706, 0.625, 0.625, 0.625, 0.625, 0.625, 0.706, 0.625, 0.625, 0.75, 0.625, 0.7602, 0.625, 0.8225, 0.625, 0.831, 0.625, 0.7602, 0.625, 0.7624, 0.625, 0.7624, 0.625, 0.7602, 0.625, 0.7602, 0.625, 0.7624, 0.625, 0.8188, 0.625, 0.8225, 0.625, 0.8188, 0.625, 0.8225, 0.625, 0.8225, 0.625, 0.8188, 0.625, 0.7624, 0.625, 0.8188, 0.625, 0.8188, 0.625, 0.7624, 0.625, 0.8225, 0.625, 0.7602, 0.625, 0.7602, 0.625, 0.8225, 0.625, 0.831, 0.625, 0.756, 0.625, 0.756, 0.625, 0.831, 0.625, 0.831, 0.625, 0.756, 0.625, 0.7575, 0.625, 0.831, 0.625, 0.7575, 0.625, 0.831, 0.625, 0.831, 0.625, 0.7575, 0.625, 0.756, 0.625, 0.7575, 0.625, 0.7575, 0.625, 0.756, 0.625, 0.831, 0.625, 0.831, 0.625, 0.831, 0.625, 0.831])
me_cube_002.use_remesh_fix_poles = True
me_cube_002.use_remesh_preserve_attributes = False
me_cube_002.use_mirror_vertex_groups = False
me_cube_002.update()

# ---- objects
ob_cube = bpy.data.objects.new('Cube', me_cube_002)

# ---- transforms, parenting, visibility, modifiers, constraints
ob_cube.location = (0.0, 0.0, 6.773)
ob_cube.scale = (1.966, 1.111, 0.6308)
ob_cube.lineart.crease_threshold = 0.0
_m = ob_cube.modifiers.new('Mirror', 'MIRROR')
_m.use_clip = True

# ---- collection membership
col_collection.objects.link(ob_cube)

# ---- scene / render settings (as saved in the file)
scene.frame_start = 1; scene.frame_end = 250; scene.frame_set(1)
scene.render.engine = 'BLENDER_EEVEE_NEXT'
scene.cycles.use_denoising = False
scene.cycles.samples = 128
scene.cycles.sampling_pattern = 'TABULATED_SOBOL'
scene.cycles.use_adaptive_sampling = False
scene.cycles.use_light_tree = False
scene.view_settings.view_transform = 'Filmic'
bpy.context.view_layer.update()

# ---- added for rendering (the .blend has no active camera and no usable light): camera, sun
cam_auto = bpy.data.cameras.new('AutoCamera')
cam_auto.lens = 50.0
cam_auto.sensor_width = 36.0
cam_auto.clip_end = 1000.0
ob_auto_camera = bpy.data.objects.new('AutoCamera', cam_auto)
scene.collection.objects.link(ob_auto_camera)
ob_auto_camera.location = (24.7334, -30.0257, 28.4523)
ob_auto_camera.rotation_euler = (1.09748, -7.21219e-08, 0.694738)
scene.camera = ob_auto_camera
light_auto_sun = bpy.data.lights.new('AutoSun', 'SUN')
light_auto_sun.energy = 3.0
light_auto_sun.angle = 0.0523599
ob_auto_sun = bpy.data.objects.new('AutoSun', light_auto_sun)
scene.collection.objects.link(ob_auto_sun)
ob_auto_sun.rotation_euler = (0.872665, 0.174533, 0.523599)
bpy.context.view_layer.update()
